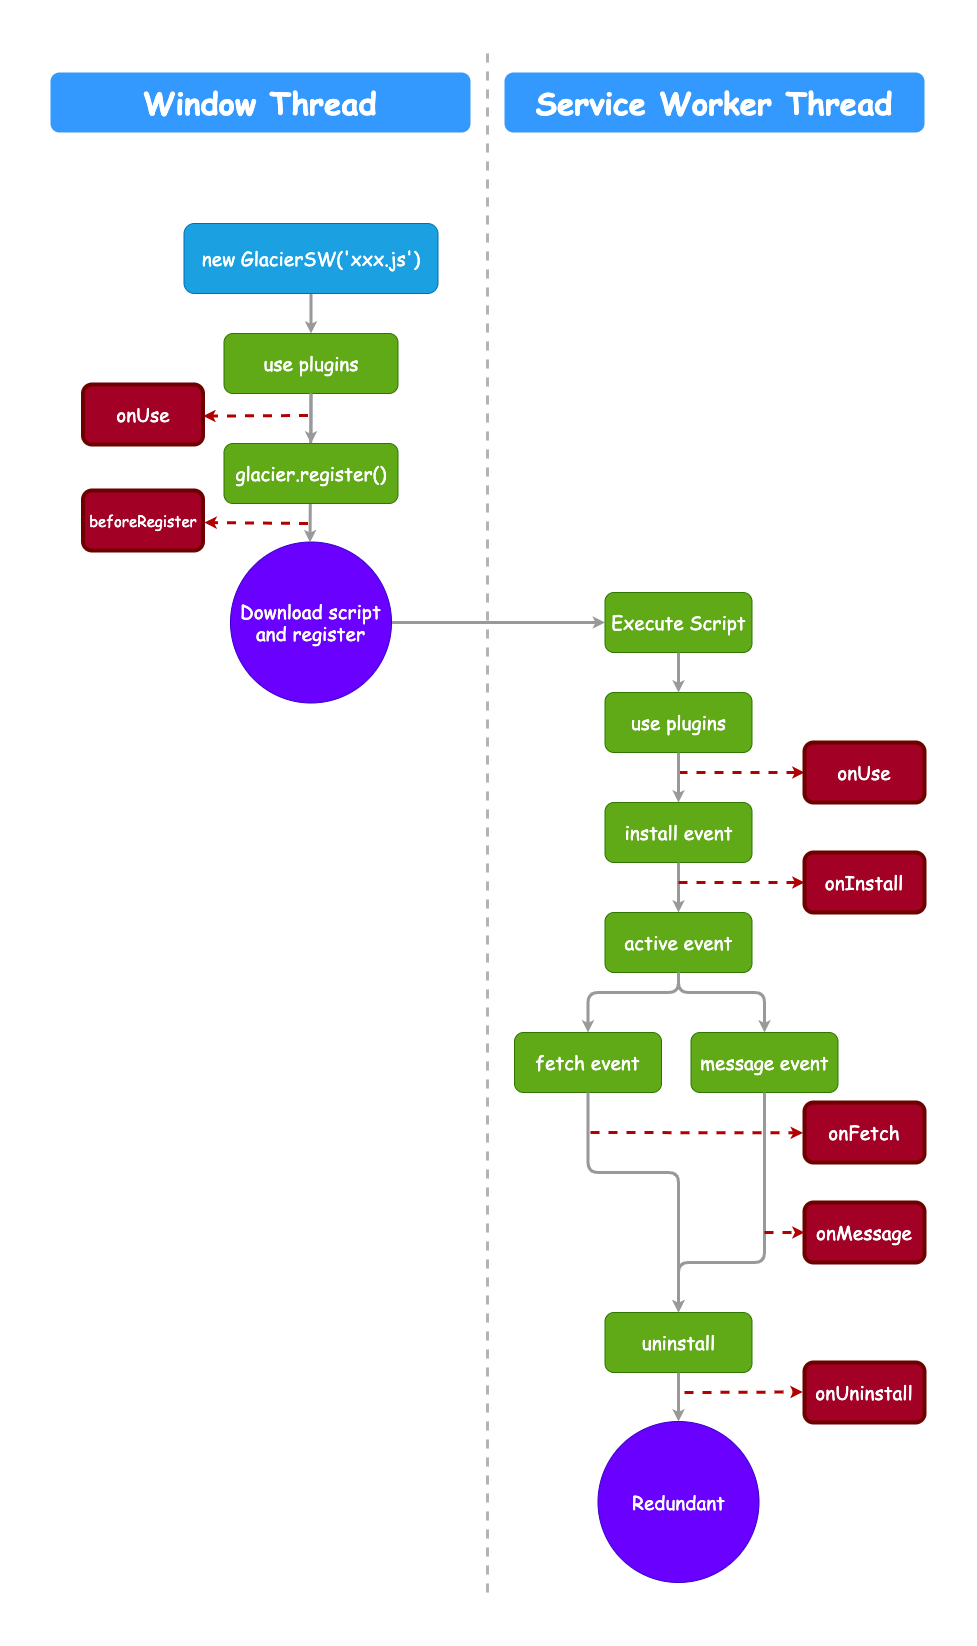

The diagram above was exported from draw.io. Its source (the exported page's mxGraphModel, read from the mxfile embedded in the PNG):
<mxGraphModel dx="1877" dy="3053" grid="1" gridSize="10" guides="1" tooltips="1" connect="0" arrows="1" fold="1" page="1" pageScale="1" pageWidth="827" pageHeight="1169" background="none" math="0" shadow="0">
  <root>
    <mxCell id="0" />
    <mxCell id="1" parent="0" />
    <mxCell id="4" value="" style="endArrow=none;dashed=1;html=1;strokeWidth=3;fontSize=19;fontFamily=Comic Sans MS;strokeColor=#B3B3B3;" parent="1" edge="1">
      <mxGeometry width="50" height="50" relative="1" as="geometry">
        <mxPoint x="363" y="1340" as="sourcePoint" />
        <mxPoint x="363" y="-201" as="targetPoint" />
      </mxGeometry>
    </mxCell>
    <mxCell id="2" value="Window Thread" style="text;html=1;align=center;verticalAlign=middle;whiteSpace=wrap;rounded=1;fontSize=31;fontStyle=1;fontFamily=Comic Sans MS;labelBackgroundColor=none;fillColor=#3399FF;strokeColor=none;fontColor=#FFFFFF;" parent="1" vertex="1">
      <mxGeometry x="-74" y="-180" width="420" height="60" as="geometry" />
    </mxCell>
    <mxCell id="8" value="" style="edgeStyle=none;html=1;fontSize=19;strokeWidth=3;endSize=3;strokeColor=#999999;fontFamily=Comic Sans MS;" parent="1" source="5" target="7" edge="1">
      <mxGeometry relative="1" as="geometry" />
    </mxCell>
    <mxCell id="42" value="Service Worker Thread" style="text;html=1;align=center;verticalAlign=middle;whiteSpace=wrap;rounded=1;fontSize=31;fontStyle=1;fontFamily=Comic Sans MS;labelBackgroundColor=none;fillColor=#3399FF;strokeColor=none;fontColor=#FFFFFF;" parent="1" vertex="1">
      <mxGeometry x="380" y="-180" width="420" height="60" as="geometry" />
    </mxCell>
    <mxCell id="64" value="" style="group" parent="1" vertex="1" connectable="0">
      <mxGeometry x="-41.5" y="-29" width="355" height="479.5" as="geometry" />
    </mxCell>
    <mxCell id="46" value="" style="edgeStyle=orthogonalEdgeStyle;html=1;fontSize=19;endSize=3;strokeWidth=3;strokeColor=#999999;fontFamily=Comic Sans MS;" parent="64" target="45" edge="1">
      <mxGeometry relative="1" as="geometry">
        <mxPoint x="228" y="70" as="sourcePoint" />
      </mxGeometry>
    </mxCell>
    <mxCell id="3" value="new GlacierSW('xxx.js')" style="rounded=1;whiteSpace=wrap;html=1;fontSize=19;fillColor=#1ba1e2;strokeColor=#006EAF;fontColor=#ffffff;fontFamily=Comic Sans MS;" parent="64" vertex="1">
      <mxGeometry x="101" width="254" height="70" as="geometry" />
    </mxCell>
    <mxCell id="5" value="Download script&lt;br style=&quot;font-size: 19px;&quot;&gt;and register" style="ellipse;whiteSpace=wrap;html=1;fontSize=19;rounded=1;fillColor=#6a00ff;fontColor=#ffffff;strokeColor=#3700CC;fontFamily=Comic Sans MS;" parent="64" vertex="1">
      <mxGeometry x="147.5" y="318.5" width="161" height="161" as="geometry" />
    </mxCell>
    <mxCell id="43" value="" style="endArrow=classic;html=1;fontSize=19;dashed=1;strokeWidth=3;endSize=3;fillColor=#e51400;strokeColor=#B20000;fontFamily=Comic Sans MS;entryX=1.012;entryY=0.534;entryDx=0;entryDy=0;entryPerimeter=0;" parent="64" target="53" edge="1">
      <mxGeometry width="50" height="50" relative="1" as="geometry">
        <mxPoint x="225" y="300" as="sourcePoint" />
        <mxPoint x="135" y="300" as="targetPoint" />
      </mxGeometry>
    </mxCell>
    <mxCell id="45" value="use plugins" style="whiteSpace=wrap;html=1;fontSize=19;rounded=1;fillColor=#60a917;fontColor=#ffffff;strokeColor=#2D7600;fontFamily=Comic Sans MS;" parent="64" vertex="1">
      <mxGeometry x="141" y="110" width="174" height="60" as="geometry" />
    </mxCell>
    <mxCell id="6" value="" style="edgeStyle=none;html=1;fontSize=19;strokeWidth=3;endSize=3;exitX=0.5;exitY=1;exitDx=0;exitDy=0;strokeColor=#999999;fontFamily=Comic Sans MS;entryX=0.494;entryY=0.002;entryDx=0;entryDy=0;entryPerimeter=0;" parent="64" source="45" target="5" edge="1">
      <mxGeometry relative="1" as="geometry">
        <mxPoint x="227.99999999999977" y="309.5" as="targetPoint" />
      </mxGeometry>
    </mxCell>
    <mxCell id="47" value="glacier.register()" style="whiteSpace=wrap;html=1;fontSize=19;rounded=1;fillColor=#60a917;fontColor=#ffffff;strokeColor=#2D7600;fontFamily=Comic Sans MS;" parent="64" vertex="1">
      <mxGeometry x="141" y="220" width="174" height="60" as="geometry" />
    </mxCell>
    <mxCell id="48" value="" style="edgeStyle=orthogonalEdgeStyle;html=1;fontSize=19;endSize=3;strokeWidth=3;strokeColor=#999999;fontFamily=Comic Sans MS;" parent="64" source="45" target="47" edge="1">
      <mxGeometry relative="1" as="geometry" />
    </mxCell>
    <mxCell id="49" value="" style="endArrow=classic;html=1;fontSize=19;dashed=1;strokeWidth=3;endSize=3;fillColor=#e51400;strokeColor=#B20000;fontFamily=Comic Sans MS;entryX=1.002;entryY=0.526;entryDx=0;entryDy=0;entryPerimeter=0;" parent="64" target="52" edge="1">
      <mxGeometry width="50" height="50" relative="1" as="geometry">
        <mxPoint x="225" y="192" as="sourcePoint" />
        <mxPoint x="65" y="190" as="targetPoint" />
      </mxGeometry>
    </mxCell>
    <mxCell id="52" value="onUse" style="rounded=1;whiteSpace=wrap;html=1;fontFamily=Comic Sans MS;fontSize=19;fontColor=#ffffff;strokeWidth=4;fillColor=#a20025;strokeColor=#6F0000;" parent="64" vertex="1">
      <mxGeometry y="161" width="120" height="60" as="geometry" />
    </mxCell>
    <mxCell id="53" value="beforeRegister" style="rounded=1;whiteSpace=wrap;html=1;fontFamily=Comic Sans MS;fontSize=15;fontColor=#ffffff;strokeWidth=4;fillColor=#a20025;strokeColor=#6F0000;" parent="64" vertex="1">
      <mxGeometry y="267" width="120" height="60" as="geometry" />
    </mxCell>
    <mxCell id="65" value="" style="group" parent="1" vertex="1" connectable="0">
      <mxGeometry x="390" y="340" width="410" height="990" as="geometry" />
    </mxCell>
    <mxCell id="7" value="Execute Script" style="whiteSpace=wrap;html=1;fontSize=19;rounded=1;fillColor=#60a917;fontColor=#ffffff;strokeColor=#2D7600;fontFamily=Comic Sans MS;" parent="65" vertex="1">
      <mxGeometry x="90.5" width="147" height="60" as="geometry" />
    </mxCell>
    <mxCell id="9" value="use plugins" style="whiteSpace=wrap;html=1;fontSize=19;rounded=1;fillColor=#60a917;fontColor=#ffffff;strokeColor=#2D7600;fontFamily=Comic Sans MS;" parent="65" vertex="1">
      <mxGeometry x="90.5" y="100" width="147" height="60" as="geometry" />
    </mxCell>
    <mxCell id="10" value="" style="edgeStyle=none;html=1;fontSize=19;strokeWidth=3;endSize=3;strokeColor=#999999;fontFamily=Comic Sans MS;" parent="65" source="7" target="9" edge="1">
      <mxGeometry relative="1" as="geometry" />
    </mxCell>
    <mxCell id="11" value="" style="endArrow=classic;html=1;fontSize=19;dashed=1;strokeWidth=3;endSize=3;fillColor=#e51400;strokeColor=#B20000;fontFamily=Comic Sans MS;" parent="65" edge="1">
      <mxGeometry width="50" height="50" relative="1" as="geometry">
        <mxPoint x="164" y="180" as="sourcePoint" />
        <mxPoint x="290" y="180" as="targetPoint" />
      </mxGeometry>
    </mxCell>
    <mxCell id="13" value="install event" style="whiteSpace=wrap;html=1;fontSize=19;rounded=1;fillColor=#60a917;fontColor=#ffffff;strokeColor=#2D7600;fontFamily=Comic Sans MS;" parent="65" vertex="1">
      <mxGeometry x="90.5" y="210" width="147" height="60" as="geometry" />
    </mxCell>
    <mxCell id="14" value="" style="edgeStyle=none;html=1;fontSize=19;endSize=3;strokeWidth=3;strokeColor=#999999;fontFamily=Comic Sans MS;" parent="65" source="9" target="13" edge="1">
      <mxGeometry relative="1" as="geometry" />
    </mxCell>
    <mxCell id="15" value="active event" style="whiteSpace=wrap;html=1;fontSize=19;rounded=1;fillColor=#60a917;fontColor=#ffffff;strokeColor=#2D7600;fontFamily=Comic Sans MS;" parent="65" vertex="1">
      <mxGeometry x="90.5" y="320" width="147" height="60" as="geometry" />
    </mxCell>
    <mxCell id="16" value="" style="edgeStyle=none;html=1;fontSize=19;endSize=3;strokeWidth=3;strokeColor=#999999;fontFamily=Comic Sans MS;" parent="65" source="13" target="15" edge="1">
      <mxGeometry relative="1" as="geometry" />
    </mxCell>
    <mxCell id="17" value="message event" style="whiteSpace=wrap;html=1;fontSize=19;rounded=1;fillColor=#60a917;fontColor=#ffffff;strokeColor=#2D7600;fontFamily=Comic Sans MS;" parent="65" vertex="1">
      <mxGeometry x="176.5" y="440" width="147" height="60" as="geometry" />
    </mxCell>
    <mxCell id="19" value="" style="edgeStyle=orthogonalEdgeStyle;html=1;fontSize=19;endSize=3;strokeWidth=3;entryX=0.5;entryY=0;entryDx=0;entryDy=0;entryPerimeter=0;strokeColor=#999999;fontFamily=Comic Sans MS;" parent="65" source="15" target="17" edge="1">
      <mxGeometry relative="1" as="geometry">
        <Array as="points">
          <mxPoint x="164" y="400" />
          <mxPoint x="250" y="400" />
        </Array>
      </mxGeometry>
    </mxCell>
    <mxCell id="22" value="fetch event" style="whiteSpace=wrap;html=1;fontSize=19;rounded=1;fillColor=#60a917;fontColor=#ffffff;strokeColor=#2D7600;fontFamily=Comic Sans MS;" parent="65" vertex="1">
      <mxGeometry y="440" width="147" height="60" as="geometry" />
    </mxCell>
    <mxCell id="23" value="" style="edgeStyle=orthogonalEdgeStyle;html=1;fontSize=19;endSize=3;strokeWidth=3;entryX=0.5;entryY=0;entryDx=0;entryDy=0;entryPerimeter=0;strokeColor=#999999;fontFamily=Comic Sans MS;" parent="65" source="15" target="22" edge="1">
      <mxGeometry relative="1" as="geometry">
        <Array as="points">
          <mxPoint x="164" y="400" />
          <mxPoint x="74" y="400" />
        </Array>
      </mxGeometry>
    </mxCell>
    <mxCell id="24" value="" style="endArrow=classic;html=1;fontSize=19;dashed=1;strokeWidth=3;endSize=3;fillColor=#e51400;strokeColor=#B20000;fontFamily=Comic Sans MS;" parent="65" edge="1">
      <mxGeometry width="50" height="50" relative="1" as="geometry">
        <mxPoint x="164" y="290" as="sourcePoint" />
        <mxPoint x="290" y="290" as="targetPoint" />
      </mxGeometry>
    </mxCell>
    <mxCell id="28" value="" style="endArrow=classic;html=1;fontSize=19;dashed=1;strokeWidth=3;endSize=3;fillColor=#e51400;strokeColor=#B20000;fontFamily=Comic Sans MS;entryX=-0.013;entryY=0.506;entryDx=0;entryDy=0;entryPerimeter=0;" parent="65" target="60" edge="1">
      <mxGeometry width="50" height="50" relative="1" as="geometry">
        <mxPoint x="76" y="540" as="sourcePoint" />
        <mxPoint x="337" y="540.0000000000005" as="targetPoint" />
      </mxGeometry>
    </mxCell>
    <mxCell id="32" value="" style="endArrow=classic;html=1;fontSize=19;dashed=1;strokeWidth=3;endSize=3;fillColor=#e51400;strokeColor=#B20000;fontFamily=Comic Sans MS;startArrow=none;" parent="65" source="61" edge="1">
      <mxGeometry width="50" height="50" relative="1" as="geometry">
        <mxPoint x="250" y="640" as="sourcePoint" />
        <mxPoint x="347" y="640.0000000000005" as="targetPoint" />
      </mxGeometry>
    </mxCell>
    <mxCell id="34" value="uninstall" style="whiteSpace=wrap;html=1;fontSize=19;rounded=1;fillColor=#60a917;fontColor=#ffffff;strokeColor=#2D7600;fontFamily=Comic Sans MS;" parent="65" vertex="1">
      <mxGeometry x="90.5" y="720" width="147" height="60" as="geometry" />
    </mxCell>
    <mxCell id="37" value="" style="edgeStyle=orthogonalEdgeStyle;html=1;fontSize=19;endSize=3;strokeWidth=3;entryX=0.5;entryY=0;entryDx=0;entryDy=0;strokeColor=#999999;fontFamily=Comic Sans MS;" parent="65" source="17" target="34" edge="1">
      <mxGeometry relative="1" as="geometry">
        <mxPoint x="234" y="860" as="targetPoint" />
        <Array as="points">
          <mxPoint x="250" y="670" />
          <mxPoint x="164" y="670" />
        </Array>
      </mxGeometry>
    </mxCell>
    <mxCell id="35" value="" style="edgeStyle=orthogonalEdgeStyle;html=1;fontSize=19;endSize=3;strokeWidth=3;strokeColor=#999999;fontFamily=Comic Sans MS;" parent="65" source="22" target="34" edge="1">
      <mxGeometry relative="1" as="geometry">
        <Array as="points">
          <mxPoint x="74" y="580" />
          <mxPoint x="164" y="580" />
        </Array>
      </mxGeometry>
    </mxCell>
    <mxCell id="38" value="Redundant" style="ellipse;whiteSpace=wrap;html=1;fontSize=19;rounded=1;fillColor=#6a00ff;fontColor=#ffffff;strokeColor=#3700CC;fontFamily=Comic Sans MS;aspect=fixed;" parent="65" vertex="1">
      <mxGeometry x="83.5" y="829" width="161" height="161" as="geometry" />
    </mxCell>
    <mxCell id="39" value="" style="edgeStyle=orthogonalEdgeStyle;html=1;fontSize=19;endSize=3;strokeWidth=3;strokeColor=#999999;fontFamily=Comic Sans MS;" parent="65" source="34" target="38" edge="1">
      <mxGeometry relative="1" as="geometry" />
    </mxCell>
    <mxCell id="51" value="" style="endArrow=classic;html=1;fontSize=19;dashed=1;strokeWidth=3;endSize=3;fillColor=#e51400;strokeColor=#B20000;fontFamily=Comic Sans MS;entryX=-0.015;entryY=0.491;entryDx=0;entryDy=0;entryPerimeter=0;" parent="65" target="63" edge="1">
      <mxGeometry width="50" height="50" relative="1" as="geometry">
        <mxPoint x="170" y="800" as="sourcePoint" />
        <mxPoint x="341" y="800.0000000000005" as="targetPoint" />
      </mxGeometry>
    </mxCell>
    <mxCell id="56" value="onUse" style="rounded=1;whiteSpace=wrap;html=1;fontFamily=Comic Sans MS;fontSize=19;fontColor=#ffffff;strokeWidth=4;fillColor=#a20025;strokeColor=#6F0000;" parent="65" vertex="1">
      <mxGeometry x="290" y="150" width="120" height="60" as="geometry" />
    </mxCell>
    <mxCell id="59" value="onInstall" style="rounded=1;whiteSpace=wrap;html=1;fontFamily=Comic Sans MS;fontSize=19;fontColor=#ffffff;strokeWidth=4;fillColor=#a20025;strokeColor=#6F0000;" parent="65" vertex="1">
      <mxGeometry x="290" y="260" width="120" height="60" as="geometry" />
    </mxCell>
    <mxCell id="60" value="onFetch" style="rounded=1;whiteSpace=wrap;html=1;fontFamily=Comic Sans MS;fontSize=19;fontColor=#ffffff;strokeWidth=4;fillColor=#a20025;strokeColor=#6F0000;" parent="65" vertex="1">
      <mxGeometry x="290" y="510" width="120" height="60" as="geometry" />
    </mxCell>
    <mxCell id="61" value="onMessage" style="rounded=1;whiteSpace=wrap;html=1;fontFamily=Comic Sans MS;fontSize=19;fontColor=#ffffff;strokeWidth=4;fillColor=#a20025;strokeColor=#6F0000;" parent="65" vertex="1">
      <mxGeometry x="290" y="610" width="120" height="60" as="geometry" />
    </mxCell>
    <mxCell id="62" value="" style="endArrow=classic;html=1;fontSize=19;dashed=1;strokeWidth=3;endSize=3;fillColor=#e51400;strokeColor=#B20000;fontFamily=Comic Sans MS;endFill=1;" parent="65" edge="1">
      <mxGeometry width="50" height="50" relative="1" as="geometry">
        <mxPoint x="250" y="640" as="sourcePoint" />
        <mxPoint x="290" y="640" as="targetPoint" />
      </mxGeometry>
    </mxCell>
    <mxCell id="63" value="onUninstall" style="rounded=1;whiteSpace=wrap;html=1;fontFamily=Comic Sans MS;fontSize=19;fontColor=#ffffff;strokeWidth=4;fillColor=#a20025;strokeColor=#6F0000;" parent="65" vertex="1">
      <mxGeometry x="290" y="770" width="120" height="60" as="geometry" />
    </mxCell>
  </root>
</mxGraphModel>